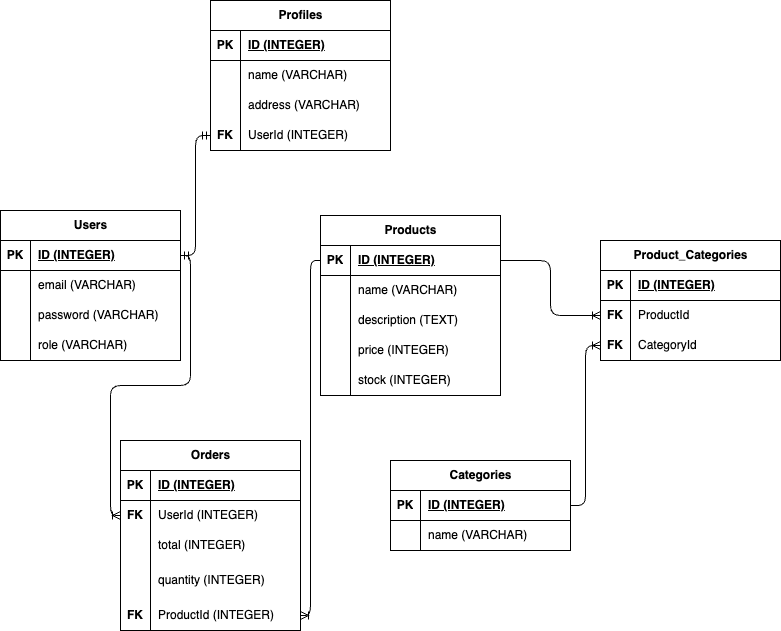

The diagram above was exported from draw.io. Its source (the exported page's mxGraphModel, read from the mxfile embedded in the PNG):
<mxGraphModel dx="2488" dy="691" grid="1" gridSize="10" guides="1" tooltips="1" connect="1" arrows="1" fold="1" page="1" pageScale="1" pageWidth="827" pageHeight="1169" math="0" shadow="0">
  <root>
    <mxCell id="0" />
    <mxCell id="1" parent="0" />
    <mxCell id="2" value="Users" style="shape=table;startSize=30;container=1;collapsible=1;childLayout=tableLayout;fixedRows=1;rowLines=0;fontStyle=1;align=center;resizeLast=1;html=1;" vertex="1" parent="1">
      <mxGeometry x="-320" y="400" width="180" height="150" as="geometry" />
    </mxCell>
    <mxCell id="3" value="" style="shape=tableRow;horizontal=0;startSize=0;swimlaneHead=0;swimlaneBody=0;fillColor=none;collapsible=0;dropTarget=0;points=[[0,0.5],[1,0.5]];portConstraint=eastwest;top=0;left=0;right=0;bottom=1;" vertex="1" parent="2">
      <mxGeometry y="30" width="180" height="30" as="geometry" />
    </mxCell>
    <mxCell id="4" value="PK" style="shape=partialRectangle;connectable=0;fillColor=none;top=0;left=0;bottom=0;right=0;fontStyle=1;overflow=hidden;whiteSpace=wrap;html=1;" vertex="1" parent="3">
      <mxGeometry width="30" height="30" as="geometry">
        <mxRectangle width="30" height="30" as="alternateBounds" />
      </mxGeometry>
    </mxCell>
    <mxCell id="5" value="ID (INTEGER)" style="shape=partialRectangle;connectable=0;fillColor=none;top=0;left=0;bottom=0;right=0;align=left;spacingLeft=6;fontStyle=5;overflow=hidden;whiteSpace=wrap;html=1;" vertex="1" parent="3">
      <mxGeometry x="30" width="150" height="30" as="geometry">
        <mxRectangle width="150" height="30" as="alternateBounds" />
      </mxGeometry>
    </mxCell>
    <mxCell id="6" value="" style="shape=tableRow;horizontal=0;startSize=0;swimlaneHead=0;swimlaneBody=0;fillColor=none;collapsible=0;dropTarget=0;points=[[0,0.5],[1,0.5]];portConstraint=eastwest;top=0;left=0;right=0;bottom=0;" vertex="1" parent="2">
      <mxGeometry y="60" width="180" height="30" as="geometry" />
    </mxCell>
    <mxCell id="7" value="" style="shape=partialRectangle;connectable=0;fillColor=none;top=0;left=0;bottom=0;right=0;editable=1;overflow=hidden;whiteSpace=wrap;html=1;" vertex="1" parent="6">
      <mxGeometry width="30" height="30" as="geometry">
        <mxRectangle width="30" height="30" as="alternateBounds" />
      </mxGeometry>
    </mxCell>
    <mxCell id="8" value="email (VARCHAR)" style="shape=partialRectangle;connectable=0;fillColor=none;top=0;left=0;bottom=0;right=0;align=left;spacingLeft=6;overflow=hidden;whiteSpace=wrap;html=1;" vertex="1" parent="6">
      <mxGeometry x="30" width="150" height="30" as="geometry">
        <mxRectangle width="150" height="30" as="alternateBounds" />
      </mxGeometry>
    </mxCell>
    <mxCell id="9" value="" style="shape=tableRow;horizontal=0;startSize=0;swimlaneHead=0;swimlaneBody=0;fillColor=none;collapsible=0;dropTarget=0;points=[[0,0.5],[1,0.5]];portConstraint=eastwest;top=0;left=0;right=0;bottom=0;" vertex="1" parent="2">
      <mxGeometry y="90" width="180" height="30" as="geometry" />
    </mxCell>
    <mxCell id="10" value="" style="shape=partialRectangle;connectable=0;fillColor=none;top=0;left=0;bottom=0;right=0;editable=1;overflow=hidden;whiteSpace=wrap;html=1;" vertex="1" parent="9">
      <mxGeometry width="30" height="30" as="geometry">
        <mxRectangle width="30" height="30" as="alternateBounds" />
      </mxGeometry>
    </mxCell>
    <mxCell id="11" value="password (VARCHAR)" style="shape=partialRectangle;connectable=0;fillColor=none;top=0;left=0;bottom=0;right=0;align=left;spacingLeft=6;overflow=hidden;whiteSpace=wrap;html=1;" vertex="1" parent="9">
      <mxGeometry x="30" width="150" height="30" as="geometry">
        <mxRectangle width="150" height="30" as="alternateBounds" />
      </mxGeometry>
    </mxCell>
    <mxCell id="12" value="" style="shape=tableRow;horizontal=0;startSize=0;swimlaneHead=0;swimlaneBody=0;fillColor=none;collapsible=0;dropTarget=0;points=[[0,0.5],[1,0.5]];portConstraint=eastwest;top=0;left=0;right=0;bottom=0;" vertex="1" parent="2">
      <mxGeometry y="120" width="180" height="30" as="geometry" />
    </mxCell>
    <mxCell id="13" value="" style="shape=partialRectangle;connectable=0;fillColor=none;top=0;left=0;bottom=0;right=0;editable=1;overflow=hidden;whiteSpace=wrap;html=1;" vertex="1" parent="12">
      <mxGeometry width="30" height="30" as="geometry">
        <mxRectangle width="30" height="30" as="alternateBounds" />
      </mxGeometry>
    </mxCell>
    <mxCell id="14" value="role (VARCHAR)" style="shape=partialRectangle;connectable=0;fillColor=none;top=0;left=0;bottom=0;right=0;align=left;spacingLeft=6;overflow=hidden;whiteSpace=wrap;html=1;" vertex="1" parent="12">
      <mxGeometry x="30" width="150" height="30" as="geometry">
        <mxRectangle width="150" height="30" as="alternateBounds" />
      </mxGeometry>
    </mxCell>
    <mxCell id="15" value="Profiles" style="shape=table;startSize=30;container=1;collapsible=1;childLayout=tableLayout;fixedRows=1;rowLines=0;fontStyle=1;align=center;resizeLast=1;html=1;" vertex="1" parent="1">
      <mxGeometry x="-110" y="190" width="180" height="150" as="geometry" />
    </mxCell>
    <mxCell id="16" value="" style="shape=tableRow;horizontal=0;startSize=0;swimlaneHead=0;swimlaneBody=0;fillColor=none;collapsible=0;dropTarget=0;points=[[0,0.5],[1,0.5]];portConstraint=eastwest;top=0;left=0;right=0;bottom=1;" vertex="1" parent="15">
      <mxGeometry y="30" width="180" height="30" as="geometry" />
    </mxCell>
    <mxCell id="17" value="PK" style="shape=partialRectangle;connectable=0;fillColor=none;top=0;left=0;bottom=0;right=0;fontStyle=1;overflow=hidden;whiteSpace=wrap;html=1;" vertex="1" parent="16">
      <mxGeometry width="30" height="30" as="geometry">
        <mxRectangle width="30" height="30" as="alternateBounds" />
      </mxGeometry>
    </mxCell>
    <mxCell id="18" value="ID (INTEGER)" style="shape=partialRectangle;connectable=0;fillColor=none;top=0;left=0;bottom=0;right=0;align=left;spacingLeft=6;fontStyle=5;overflow=hidden;whiteSpace=wrap;html=1;" vertex="1" parent="16">
      <mxGeometry x="30" width="150" height="30" as="geometry">
        <mxRectangle width="150" height="30" as="alternateBounds" />
      </mxGeometry>
    </mxCell>
    <mxCell id="19" value="" style="shape=tableRow;horizontal=0;startSize=0;swimlaneHead=0;swimlaneBody=0;fillColor=none;collapsible=0;dropTarget=0;points=[[0,0.5],[1,0.5]];portConstraint=eastwest;top=0;left=0;right=0;bottom=0;" vertex="1" parent="15">
      <mxGeometry y="60" width="180" height="30" as="geometry" />
    </mxCell>
    <mxCell id="20" value="" style="shape=partialRectangle;connectable=0;fillColor=none;top=0;left=0;bottom=0;right=0;editable=1;overflow=hidden;whiteSpace=wrap;html=1;" vertex="1" parent="19">
      <mxGeometry width="30" height="30" as="geometry">
        <mxRectangle width="30" height="30" as="alternateBounds" />
      </mxGeometry>
    </mxCell>
    <mxCell id="21" value="name (VARCHAR)" style="shape=partialRectangle;connectable=0;fillColor=none;top=0;left=0;bottom=0;right=0;align=left;spacingLeft=6;overflow=hidden;whiteSpace=wrap;html=1;" vertex="1" parent="19">
      <mxGeometry x="30" width="150" height="30" as="geometry">
        <mxRectangle width="150" height="30" as="alternateBounds" />
      </mxGeometry>
    </mxCell>
    <mxCell id="22" value="" style="shape=tableRow;horizontal=0;startSize=0;swimlaneHead=0;swimlaneBody=0;fillColor=none;collapsible=0;dropTarget=0;points=[[0,0.5],[1,0.5]];portConstraint=eastwest;top=0;left=0;right=0;bottom=0;" vertex="1" parent="15">
      <mxGeometry y="90" width="180" height="30" as="geometry" />
    </mxCell>
    <mxCell id="23" value="" style="shape=partialRectangle;connectable=0;fillColor=none;top=0;left=0;bottom=0;right=0;editable=1;overflow=hidden;whiteSpace=wrap;html=1;" vertex="1" parent="22">
      <mxGeometry width="30" height="30" as="geometry">
        <mxRectangle width="30" height="30" as="alternateBounds" />
      </mxGeometry>
    </mxCell>
    <mxCell id="24" value="address (VARCHAR)" style="shape=partialRectangle;connectable=0;fillColor=none;top=0;left=0;bottom=0;right=0;align=left;spacingLeft=6;overflow=hidden;whiteSpace=wrap;html=1;" vertex="1" parent="22">
      <mxGeometry x="30" width="150" height="30" as="geometry">
        <mxRectangle width="150" height="30" as="alternateBounds" />
      </mxGeometry>
    </mxCell>
    <mxCell id="25" value="" style="shape=tableRow;horizontal=0;startSize=0;swimlaneHead=0;swimlaneBody=0;fillColor=none;collapsible=0;dropTarget=0;points=[[0,0.5],[1,0.5]];portConstraint=eastwest;top=0;left=0;right=0;bottom=0;" vertex="1" parent="15">
      <mxGeometry y="120" width="180" height="30" as="geometry" />
    </mxCell>
    <mxCell id="26" value="&lt;b&gt;FK&lt;/b&gt;" style="shape=partialRectangle;connectable=0;fillColor=none;top=0;left=0;bottom=0;right=0;editable=1;overflow=hidden;whiteSpace=wrap;html=1;" vertex="1" parent="25">
      <mxGeometry width="30" height="30" as="geometry">
        <mxRectangle width="30" height="30" as="alternateBounds" />
      </mxGeometry>
    </mxCell>
    <mxCell id="27" value="UserId (INTEGER)" style="shape=partialRectangle;connectable=0;fillColor=none;top=0;left=0;bottom=0;right=0;align=left;spacingLeft=6;overflow=hidden;whiteSpace=wrap;html=1;" vertex="1" parent="25">
      <mxGeometry x="30" width="150" height="30" as="geometry">
        <mxRectangle width="150" height="30" as="alternateBounds" />
      </mxGeometry>
    </mxCell>
    <mxCell id="29" value="" style="edgeStyle=orthogonalEdgeStyle;fontSize=12;html=1;endArrow=ERmandOne;startArrow=ERmandOne;" edge="1" parent="1" source="3" target="25">
      <mxGeometry width="100" height="100" relative="1" as="geometry">
        <mxPoint x="50" y="760" as="sourcePoint" />
        <mxPoint x="150" y="660" as="targetPoint" />
      </mxGeometry>
    </mxCell>
    <mxCell id="30" value="Products" style="shape=table;startSize=30;container=1;collapsible=1;childLayout=tableLayout;fixedRows=1;rowLines=0;fontStyle=1;align=center;resizeLast=1;html=1;" vertex="1" parent="1">
      <mxGeometry y="405" width="180" height="180" as="geometry" />
    </mxCell>
    <mxCell id="31" value="" style="shape=tableRow;horizontal=0;startSize=0;swimlaneHead=0;swimlaneBody=0;fillColor=none;collapsible=0;dropTarget=0;points=[[0,0.5],[1,0.5]];portConstraint=eastwest;top=0;left=0;right=0;bottom=1;" vertex="1" parent="30">
      <mxGeometry y="30" width="180" height="30" as="geometry" />
    </mxCell>
    <mxCell id="32" value="PK" style="shape=partialRectangle;connectable=0;fillColor=none;top=0;left=0;bottom=0;right=0;fontStyle=1;overflow=hidden;whiteSpace=wrap;html=1;" vertex="1" parent="31">
      <mxGeometry width="30" height="30" as="geometry">
        <mxRectangle width="30" height="30" as="alternateBounds" />
      </mxGeometry>
    </mxCell>
    <mxCell id="33" value="ID (INTEGER)" style="shape=partialRectangle;connectable=0;fillColor=none;top=0;left=0;bottom=0;right=0;align=left;spacingLeft=6;fontStyle=5;overflow=hidden;whiteSpace=wrap;html=1;" vertex="1" parent="31">
      <mxGeometry x="30" width="150" height="30" as="geometry">
        <mxRectangle width="150" height="30" as="alternateBounds" />
      </mxGeometry>
    </mxCell>
    <mxCell id="34" value="" style="shape=tableRow;horizontal=0;startSize=0;swimlaneHead=0;swimlaneBody=0;fillColor=none;collapsible=0;dropTarget=0;points=[[0,0.5],[1,0.5]];portConstraint=eastwest;top=0;left=0;right=0;bottom=0;" vertex="1" parent="30">
      <mxGeometry y="60" width="180" height="30" as="geometry" />
    </mxCell>
    <mxCell id="35" value="" style="shape=partialRectangle;connectable=0;fillColor=none;top=0;left=0;bottom=0;right=0;editable=1;overflow=hidden;whiteSpace=wrap;html=1;" vertex="1" parent="34">
      <mxGeometry width="30" height="30" as="geometry">
        <mxRectangle width="30" height="30" as="alternateBounds" />
      </mxGeometry>
    </mxCell>
    <mxCell id="36" value="name (VARCHAR)" style="shape=partialRectangle;connectable=0;fillColor=none;top=0;left=0;bottom=0;right=0;align=left;spacingLeft=6;overflow=hidden;whiteSpace=wrap;html=1;" vertex="1" parent="34">
      <mxGeometry x="30" width="150" height="30" as="geometry">
        <mxRectangle width="150" height="30" as="alternateBounds" />
      </mxGeometry>
    </mxCell>
    <mxCell id="37" value="" style="shape=tableRow;horizontal=0;startSize=0;swimlaneHead=0;swimlaneBody=0;fillColor=none;collapsible=0;dropTarget=0;points=[[0,0.5],[1,0.5]];portConstraint=eastwest;top=0;left=0;right=0;bottom=0;" vertex="1" parent="30">
      <mxGeometry y="90" width="180" height="30" as="geometry" />
    </mxCell>
    <mxCell id="38" value="" style="shape=partialRectangle;connectable=0;fillColor=none;top=0;left=0;bottom=0;right=0;editable=1;overflow=hidden;whiteSpace=wrap;html=1;" vertex="1" parent="37">
      <mxGeometry width="30" height="30" as="geometry">
        <mxRectangle width="30" height="30" as="alternateBounds" />
      </mxGeometry>
    </mxCell>
    <mxCell id="39" value="description (TEXT)" style="shape=partialRectangle;connectable=0;fillColor=none;top=0;left=0;bottom=0;right=0;align=left;spacingLeft=6;overflow=hidden;whiteSpace=wrap;html=1;" vertex="1" parent="37">
      <mxGeometry x="30" width="150" height="30" as="geometry">
        <mxRectangle width="150" height="30" as="alternateBounds" />
      </mxGeometry>
    </mxCell>
    <mxCell id="40" value="" style="shape=tableRow;horizontal=0;startSize=0;swimlaneHead=0;swimlaneBody=0;fillColor=none;collapsible=0;dropTarget=0;points=[[0,0.5],[1,0.5]];portConstraint=eastwest;top=0;left=0;right=0;bottom=0;" vertex="1" parent="30">
      <mxGeometry y="120" width="180" height="30" as="geometry" />
    </mxCell>
    <mxCell id="41" value="" style="shape=partialRectangle;connectable=0;fillColor=none;top=0;left=0;bottom=0;right=0;editable=1;overflow=hidden;whiteSpace=wrap;html=1;" vertex="1" parent="40">
      <mxGeometry width="30" height="30" as="geometry">
        <mxRectangle width="30" height="30" as="alternateBounds" />
      </mxGeometry>
    </mxCell>
    <mxCell id="42" value="price (INTEGER)" style="shape=partialRectangle;connectable=0;fillColor=none;top=0;left=0;bottom=0;right=0;align=left;spacingLeft=6;overflow=hidden;whiteSpace=wrap;html=1;" vertex="1" parent="40">
      <mxGeometry x="30" width="150" height="30" as="geometry">
        <mxRectangle width="150" height="30" as="alternateBounds" />
      </mxGeometry>
    </mxCell>
    <mxCell id="43" value="" style="shape=tableRow;horizontal=0;startSize=0;swimlaneHead=0;swimlaneBody=0;fillColor=none;collapsible=0;dropTarget=0;points=[[0,0.5],[1,0.5]];portConstraint=eastwest;top=0;left=0;right=0;bottom=0;" vertex="1" parent="30">
      <mxGeometry y="150" width="180" height="30" as="geometry" />
    </mxCell>
    <mxCell id="44" value="" style="shape=partialRectangle;connectable=0;fillColor=none;top=0;left=0;bottom=0;right=0;editable=1;overflow=hidden;whiteSpace=wrap;html=1;" vertex="1" parent="43">
      <mxGeometry width="30" height="30" as="geometry">
        <mxRectangle width="30" height="30" as="alternateBounds" />
      </mxGeometry>
    </mxCell>
    <mxCell id="45" value="stock (INTEGER)" style="shape=partialRectangle;connectable=0;fillColor=none;top=0;left=0;bottom=0;right=0;align=left;spacingLeft=6;overflow=hidden;whiteSpace=wrap;html=1;" vertex="1" parent="43">
      <mxGeometry x="30" width="150" height="30" as="geometry">
        <mxRectangle width="150" height="30" as="alternateBounds" />
      </mxGeometry>
    </mxCell>
    <mxCell id="46" value="Orders" style="shape=table;startSize=30;container=1;collapsible=1;childLayout=tableLayout;fixedRows=1;rowLines=0;fontStyle=1;align=center;resizeLast=1;html=1;" vertex="1" parent="1">
      <mxGeometry x="-200" y="630" width="180" height="190" as="geometry" />
    </mxCell>
    <mxCell id="47" value="" style="shape=tableRow;horizontal=0;startSize=0;swimlaneHead=0;swimlaneBody=0;fillColor=none;collapsible=0;dropTarget=0;points=[[0,0.5],[1,0.5]];portConstraint=eastwest;top=0;left=0;right=0;bottom=1;" vertex="1" parent="46">
      <mxGeometry y="30" width="180" height="30" as="geometry" />
    </mxCell>
    <mxCell id="48" value="PK" style="shape=partialRectangle;connectable=0;fillColor=none;top=0;left=0;bottom=0;right=0;fontStyle=1;overflow=hidden;whiteSpace=wrap;html=1;" vertex="1" parent="47">
      <mxGeometry width="30" height="30" as="geometry">
        <mxRectangle width="30" height="30" as="alternateBounds" />
      </mxGeometry>
    </mxCell>
    <mxCell id="49" value="ID (INTEGER)" style="shape=partialRectangle;connectable=0;fillColor=none;top=0;left=0;bottom=0;right=0;align=left;spacingLeft=6;fontStyle=5;overflow=hidden;whiteSpace=wrap;html=1;" vertex="1" parent="47">
      <mxGeometry x="30" width="150" height="30" as="geometry">
        <mxRectangle width="150" height="30" as="alternateBounds" />
      </mxGeometry>
    </mxCell>
    <mxCell id="50" value="" style="shape=tableRow;horizontal=0;startSize=0;swimlaneHead=0;swimlaneBody=0;fillColor=none;collapsible=0;dropTarget=0;points=[[0,0.5],[1,0.5]];portConstraint=eastwest;top=0;left=0;right=0;bottom=0;" vertex="1" parent="46">
      <mxGeometry y="60" width="180" height="30" as="geometry" />
    </mxCell>
    <mxCell id="51" value="&lt;b&gt;FK&lt;/b&gt;" style="shape=partialRectangle;connectable=0;fillColor=none;top=0;left=0;bottom=0;right=0;editable=1;overflow=hidden;whiteSpace=wrap;html=1;" vertex="1" parent="50">
      <mxGeometry width="30" height="30" as="geometry">
        <mxRectangle width="30" height="30" as="alternateBounds" />
      </mxGeometry>
    </mxCell>
    <mxCell id="52" value="UserId (INTEGER)" style="shape=partialRectangle;connectable=0;fillColor=none;top=0;left=0;bottom=0;right=0;align=left;spacingLeft=6;overflow=hidden;whiteSpace=wrap;html=1;" vertex="1" parent="50">
      <mxGeometry x="30" width="150" height="30" as="geometry">
        <mxRectangle width="150" height="30" as="alternateBounds" />
      </mxGeometry>
    </mxCell>
    <mxCell id="56" value="" style="shape=tableRow;horizontal=0;startSize=0;swimlaneHead=0;swimlaneBody=0;fillColor=none;collapsible=0;dropTarget=0;points=[[0,0.5],[1,0.5]];portConstraint=eastwest;top=0;left=0;right=0;bottom=0;" vertex="1" parent="46">
      <mxGeometry y="90" width="180" height="30" as="geometry" />
    </mxCell>
    <mxCell id="57" value="" style="shape=partialRectangle;connectable=0;fillColor=none;top=0;left=0;bottom=0;right=0;editable=1;overflow=hidden;whiteSpace=wrap;html=1;" vertex="1" parent="56">
      <mxGeometry width="30" height="30" as="geometry">
        <mxRectangle width="30" height="30" as="alternateBounds" />
      </mxGeometry>
    </mxCell>
    <mxCell id="58" value="total (INTEGER)" style="shape=partialRectangle;connectable=0;fillColor=none;top=0;left=0;bottom=0;right=0;align=left;spacingLeft=6;overflow=hidden;whiteSpace=wrap;html=1;" vertex="1" parent="56">
      <mxGeometry x="30" width="150" height="30" as="geometry">
        <mxRectangle width="150" height="30" as="alternateBounds" />
      </mxGeometry>
    </mxCell>
    <mxCell id="122" value="" style="shape=tableRow;horizontal=0;startSize=0;swimlaneHead=0;swimlaneBody=0;fillColor=none;collapsible=0;dropTarget=0;points=[[0,0.5],[1,0.5]];portConstraint=eastwest;top=0;left=0;right=0;bottom=0;" vertex="1" parent="46">
      <mxGeometry y="120" width="180" height="40" as="geometry" />
    </mxCell>
    <mxCell id="123" value="" style="shape=partialRectangle;connectable=0;fillColor=none;top=0;left=0;bottom=0;right=0;editable=1;overflow=hidden;whiteSpace=wrap;html=1;" vertex="1" parent="122">
      <mxGeometry width="30" height="40" as="geometry">
        <mxRectangle width="30" height="40" as="alternateBounds" />
      </mxGeometry>
    </mxCell>
    <mxCell id="124" value="quantity (INTEGER)" style="shape=partialRectangle;connectable=0;fillColor=none;top=0;left=0;bottom=0;right=0;align=left;spacingLeft=6;overflow=hidden;whiteSpace=wrap;html=1;" vertex="1" parent="122">
      <mxGeometry x="30" width="150" height="40" as="geometry">
        <mxRectangle width="150" height="40" as="alternateBounds" />
      </mxGeometry>
    </mxCell>
    <mxCell id="129" value="" style="shape=tableRow;horizontal=0;startSize=0;swimlaneHead=0;swimlaneBody=0;fillColor=none;collapsible=0;dropTarget=0;points=[[0,0.5],[1,0.5]];portConstraint=eastwest;top=0;left=0;right=0;bottom=0;" vertex="1" parent="46">
      <mxGeometry y="160" width="180" height="30" as="geometry" />
    </mxCell>
    <mxCell id="130" value="&lt;b style=&quot;color: rgb(0, 0, 0);&quot;&gt;FK&lt;/b&gt;" style="shape=partialRectangle;connectable=0;fillColor=none;top=0;left=0;bottom=0;right=0;editable=1;overflow=hidden;whiteSpace=wrap;html=1;" vertex="1" parent="129">
      <mxGeometry width="30" height="30" as="geometry">
        <mxRectangle width="30" height="30" as="alternateBounds" />
      </mxGeometry>
    </mxCell>
    <mxCell id="131" value="&lt;span style=&quot;color: rgb(0, 0, 0);&quot;&gt;ProductId (INTEGER)&lt;/span&gt;" style="shape=partialRectangle;connectable=0;fillColor=none;top=0;left=0;bottom=0;right=0;align=left;spacingLeft=6;overflow=hidden;whiteSpace=wrap;html=1;" vertex="1" parent="129">
      <mxGeometry x="30" width="150" height="30" as="geometry">
        <mxRectangle width="150" height="30" as="alternateBounds" />
      </mxGeometry>
    </mxCell>
    <mxCell id="59" value="" style="edgeStyle=orthogonalEdgeStyle;fontSize=12;html=1;endArrow=ERoneToMany;exitX=1;exitY=0.5;exitDx=0;exitDy=0;" edge="1" parent="1" source="3" target="50">
      <mxGeometry width="100" height="100" relative="1" as="geometry">
        <mxPoint x="50" y="760" as="sourcePoint" />
        <mxPoint x="150" y="660" as="targetPoint" />
      </mxGeometry>
    </mxCell>
    <mxCell id="60" value="Categories" style="shape=table;startSize=30;container=1;collapsible=1;childLayout=tableLayout;fixedRows=1;rowLines=0;fontStyle=1;align=center;resizeLast=1;html=1;" vertex="1" parent="1">
      <mxGeometry x="70" y="650" width="180" height="90" as="geometry" />
    </mxCell>
    <mxCell id="61" value="" style="shape=tableRow;horizontal=0;startSize=0;swimlaneHead=0;swimlaneBody=0;fillColor=none;collapsible=0;dropTarget=0;points=[[0,0.5],[1,0.5]];portConstraint=eastwest;top=0;left=0;right=0;bottom=1;" vertex="1" parent="60">
      <mxGeometry y="30" width="180" height="30" as="geometry" />
    </mxCell>
    <mxCell id="62" value="PK" style="shape=partialRectangle;connectable=0;fillColor=none;top=0;left=0;bottom=0;right=0;fontStyle=1;overflow=hidden;whiteSpace=wrap;html=1;" vertex="1" parent="61">
      <mxGeometry width="30" height="30" as="geometry">
        <mxRectangle width="30" height="30" as="alternateBounds" />
      </mxGeometry>
    </mxCell>
    <mxCell id="63" value="ID (INTEGER)" style="shape=partialRectangle;connectable=0;fillColor=none;top=0;left=0;bottom=0;right=0;align=left;spacingLeft=6;fontStyle=5;overflow=hidden;whiteSpace=wrap;html=1;" vertex="1" parent="61">
      <mxGeometry x="30" width="150" height="30" as="geometry">
        <mxRectangle width="150" height="30" as="alternateBounds" />
      </mxGeometry>
    </mxCell>
    <mxCell id="64" value="" style="shape=tableRow;horizontal=0;startSize=0;swimlaneHead=0;swimlaneBody=0;fillColor=none;collapsible=0;dropTarget=0;points=[[0,0.5],[1,0.5]];portConstraint=eastwest;top=0;left=0;right=0;bottom=0;" vertex="1" parent="60">
      <mxGeometry y="60" width="180" height="30" as="geometry" />
    </mxCell>
    <mxCell id="65" value="" style="shape=partialRectangle;connectable=0;fillColor=none;top=0;left=0;bottom=0;right=0;editable=1;overflow=hidden;whiteSpace=wrap;html=1;" vertex="1" parent="64">
      <mxGeometry width="30" height="30" as="geometry">
        <mxRectangle width="30" height="30" as="alternateBounds" />
      </mxGeometry>
    </mxCell>
    <mxCell id="66" value="name (VARCHAR)" style="shape=partialRectangle;connectable=0;fillColor=none;top=0;left=0;bottom=0;right=0;align=left;spacingLeft=6;overflow=hidden;whiteSpace=wrap;html=1;" vertex="1" parent="64">
      <mxGeometry x="30" width="150" height="30" as="geometry">
        <mxRectangle width="150" height="30" as="alternateBounds" />
      </mxGeometry>
    </mxCell>
    <mxCell id="73" value="Product_Categories" style="shape=table;startSize=30;container=1;collapsible=1;childLayout=tableLayout;fixedRows=1;rowLines=0;fontStyle=1;align=center;resizeLast=1;html=1;" vertex="1" parent="1">
      <mxGeometry x="280" y="430" width="180" height="120" as="geometry" />
    </mxCell>
    <mxCell id="74" value="" style="shape=tableRow;horizontal=0;startSize=0;swimlaneHead=0;swimlaneBody=0;fillColor=none;collapsible=0;dropTarget=0;points=[[0,0.5],[1,0.5]];portConstraint=eastwest;top=0;left=0;right=0;bottom=1;" vertex="1" parent="73">
      <mxGeometry y="30" width="180" height="30" as="geometry" />
    </mxCell>
    <mxCell id="75" value="PK" style="shape=partialRectangle;connectable=0;fillColor=none;top=0;left=0;bottom=0;right=0;fontStyle=1;overflow=hidden;whiteSpace=wrap;html=1;" vertex="1" parent="74">
      <mxGeometry width="30" height="30" as="geometry">
        <mxRectangle width="30" height="30" as="alternateBounds" />
      </mxGeometry>
    </mxCell>
    <mxCell id="76" value="ID (INTEGER)" style="shape=partialRectangle;connectable=0;fillColor=none;top=0;left=0;bottom=0;right=0;align=left;spacingLeft=6;fontStyle=5;overflow=hidden;whiteSpace=wrap;html=1;" vertex="1" parent="74">
      <mxGeometry x="30" width="150" height="30" as="geometry">
        <mxRectangle width="150" height="30" as="alternateBounds" />
      </mxGeometry>
    </mxCell>
    <mxCell id="77" value="" style="shape=tableRow;horizontal=0;startSize=0;swimlaneHead=0;swimlaneBody=0;fillColor=none;collapsible=0;dropTarget=0;points=[[0,0.5],[1,0.5]];portConstraint=eastwest;top=0;left=0;right=0;bottom=0;" vertex="1" parent="73">
      <mxGeometry y="60" width="180" height="30" as="geometry" />
    </mxCell>
    <mxCell id="78" value="&lt;b&gt;FK&lt;/b&gt;" style="shape=partialRectangle;connectable=0;fillColor=none;top=0;left=0;bottom=0;right=0;editable=1;overflow=hidden;whiteSpace=wrap;html=1;" vertex="1" parent="77">
      <mxGeometry width="30" height="30" as="geometry">
        <mxRectangle width="30" height="30" as="alternateBounds" />
      </mxGeometry>
    </mxCell>
    <mxCell id="79" value="ProductId" style="shape=partialRectangle;connectable=0;fillColor=none;top=0;left=0;bottom=0;right=0;align=left;spacingLeft=6;overflow=hidden;whiteSpace=wrap;html=1;" vertex="1" parent="77">
      <mxGeometry x="30" width="150" height="30" as="geometry">
        <mxRectangle width="150" height="30" as="alternateBounds" />
      </mxGeometry>
    </mxCell>
    <mxCell id="80" value="" style="shape=tableRow;horizontal=0;startSize=0;swimlaneHead=0;swimlaneBody=0;fillColor=none;collapsible=0;dropTarget=0;points=[[0,0.5],[1,0.5]];portConstraint=eastwest;top=0;left=0;right=0;bottom=0;" vertex="1" parent="73">
      <mxGeometry y="90" width="180" height="30" as="geometry" />
    </mxCell>
    <mxCell id="81" value="&lt;b&gt;FK&lt;/b&gt;" style="shape=partialRectangle;connectable=0;fillColor=none;top=0;left=0;bottom=0;right=0;editable=1;overflow=hidden;whiteSpace=wrap;html=1;" vertex="1" parent="80">
      <mxGeometry width="30" height="30" as="geometry">
        <mxRectangle width="30" height="30" as="alternateBounds" />
      </mxGeometry>
    </mxCell>
    <mxCell id="82" value="CategoryId" style="shape=partialRectangle;connectable=0;fillColor=none;top=0;left=0;bottom=0;right=0;align=left;spacingLeft=6;overflow=hidden;whiteSpace=wrap;html=1;" vertex="1" parent="80">
      <mxGeometry x="30" width="150" height="30" as="geometry">
        <mxRectangle width="150" height="30" as="alternateBounds" />
      </mxGeometry>
    </mxCell>
    <mxCell id="133" value="" style="edgeStyle=orthogonalEdgeStyle;fontSize=12;html=1;endArrow=ERoneToMany;entryX=1;entryY=0.5;entryDx=0;entryDy=0;exitX=0;exitY=0.5;exitDx=0;exitDy=0;" edge="1" parent="1" source="31" target="129">
      <mxGeometry width="100" height="100" relative="1" as="geometry">
        <mxPoint x="320" y="760" as="sourcePoint" />
        <mxPoint x="420" y="660" as="targetPoint" />
      </mxGeometry>
    </mxCell>
    <mxCell id="135" value="" style="edgeStyle=orthogonalEdgeStyle;fontSize=12;html=1;endArrow=ERoneToMany;" edge="1" parent="1" source="31" target="77">
      <mxGeometry width="100" height="100" relative="1" as="geometry">
        <mxPoint x="320" y="860" as="sourcePoint" />
        <mxPoint x="420" y="760" as="targetPoint" />
      </mxGeometry>
    </mxCell>
    <mxCell id="134" value="" style="edgeStyle=orthogonalEdgeStyle;fontSize=12;html=1;endArrow=ERoneToMany;" edge="1" parent="1" source="61" target="80">
      <mxGeometry width="100" height="100" relative="1" as="geometry">
        <mxPoint x="310" y="850" as="sourcePoint" />
        <mxPoint x="410" y="750" as="targetPoint" />
      </mxGeometry>
    </mxCell>
  </root>
</mxGraphModel>